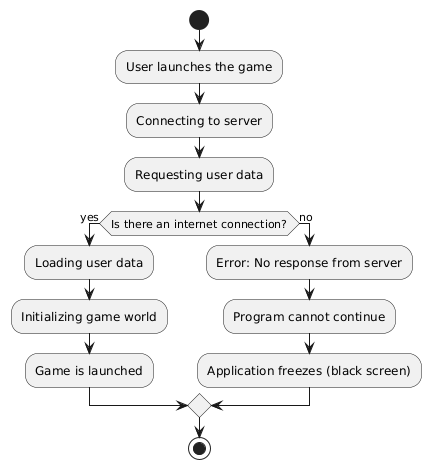

The diagram above was rendered by PlantUML. Its source (embedded in the PNG):
@startuml
start
:User launches the game;
:Connecting to server;
:Requesting user data;
if (Is there an internet connection?) then (yes)
  :Loading user data;
  :Initializing game world;
  :Game is launched;
else (no)
  :Error: No response from server;
  :Program cannot continue;
  :Application freezes (black screen);
endif
stop
@enduml